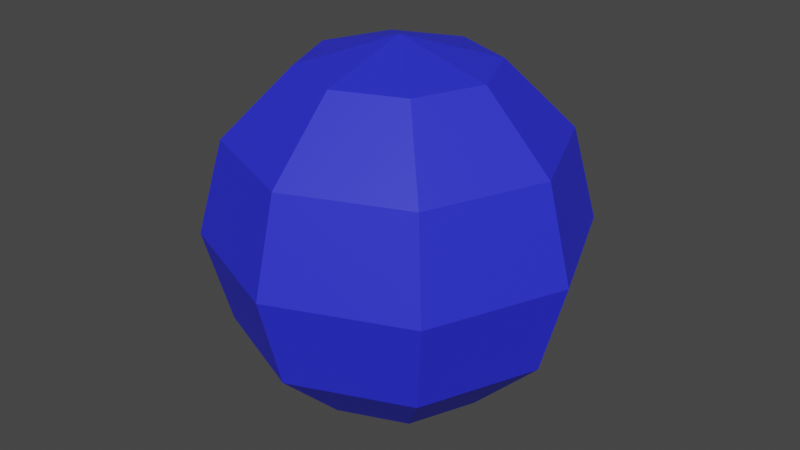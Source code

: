 # Source: waypoints_straight.blend  (saved by Blender 2.92.15; exported with 4.5.12 LTS)
import bpy
from mathutils import Matrix  # noqa: F401  (used for matrix-valued properties, if any)

bpy.ops.wm.read_factory_settings(use_empty=True)
scene = bpy.context.scene
scene.name = 'Scene'

# ---- collections
col_collection = bpy.data.collections.new('Collection'); scene.collection.children.link(col_collection)

# ---- materials (node trees are filled in below, after node groups)
mat_material = bpy.data.materials.new('Material')
mat_material.use_transparent_shadow = False

# ---- material node trees
mat_material.use_nodes = True; mat_material.node_tree.nodes.clear()
_N = mat_material.node_tree.nodes; _L = mat_material.node_tree.links
n0 = _N.new('ShaderNodeBsdfPrincipled'); n0.name = 'Principled BSDF'; n0.location = (10, 300)
n0.distribution = 'GGX'
n0.subsurface_method = 'BURLEY'
n0.inputs[0].default_value = (0.02412, 0.02956, 0.8, 1.0)
n0.inputs[3].default_value = 1.45
n0.inputs[20].default_value = 0.0
n0.inputs[27].default_value = (0.0, 0.0, 0.0, 1.0)
n0.inputs[28].default_value = 1.0
n1 = _N.new('ShaderNodeOutputMaterial'); n1.name = 'Material Output'; n1.location = (300, 300)
_L.new(n0.outputs[0], n1.inputs[0])
n1.is_active_output = True

# ---- world
world_world = bpy.data.worlds.new('World'); scene.world = world_world
world_world.use_nodes = True; world_world.node_tree.nodes.clear()
_N = world_world.node_tree.nodes; _L = world_world.node_tree.links
n0 = _N.new('ShaderNodeOutputWorld'); n0.name = 'World Output'; n0.location = (300, 300)
n1 = _N.new('ShaderNodeBackground'); n1.name = 'Background'; n1.location = (10, 300)
n1.inputs[0].default_value = (0.05088, 0.05088, 0.05088, 1.0)
_L.new(n1.outputs[0], n0.inputs[0])
n0.is_active_output = True
world_world.color = (0.05088, 0.05088, 0.05088)
world_world.use_sun_shadow = False
world_world.sun_shadow_jitter_overblur = 0.0

# ---- meshes
me_sphere_001 = bpy.data.meshes.new('Sphere.001')
me_sphere_001.from_pydata([(0.0, 0.15, -0.2598), (0.1061, 0.1061, 0.2598), (0.1837, 0.1837, 0.15), (0.2121, 0.2121, -1.311e-08), (0.1837, 0.1837, -0.15), (0.1061, 0.1061, -0.2598), (0.15, 4.307e-08, 0.2598), (0.2598, 4.307e-08, 0.15), (0.3, 4.307e-08, -1.311e-08), (0.2598, 4.307e-08, -0.15), (0.15, 4.307e-08, -0.2598), (0.1061, -0.1061, 0.2598), (0.1837, -0.1837, 0.15), (0.2121, -0.2121, -1.311e-08), (0.1837, -0.1837, -0.15), (0.1061, -0.1061, -0.2598), (5.222e-09, -0.15, 0.2598), (1.267e-08, -0.2598, 0.15), (-2.229e-09, -0.3, -1.311e-08), (-2.229e-09, -0.2598, -0.15), (-2.229e-09, -0.15, -0.2598), (-0.1061, -0.1061, 0.2598), (-0.1837, -0.1837, 0.15), (-0.2121, -0.2121, -1.311e-08), (-0.1837, -0.1837, -0.15), (-0.1061, -0.1061, -0.2598), (0.0, 4.53e-08, -0.3), (-0.15, 4.307e-08, 0.2598), (-0.2598, 2.817e-08, 0.15), (-0.3, 4.307e-08, -1.311e-08), (-0.2598, 4.307e-08, -0.15), (-0.15, 5.052e-08, -0.2598), (-0.1061, 0.1061, 0.2598), (-0.1837, 0.1837, 0.15), (-0.2121, 0.2121, -1.311e-08), (-0.1837, 0.1837, -0.15), (-0.1061, 0.1061, -0.2598), (-1.066e-14, 1.776e-15, 0.3), (-2.229e-09, 0.15, 0.2598), (-1.713e-08, 0.2598, 0.15), (-2.229e-09, 0.3, -1.311e-08), (-2.229e-09, 0.2598, -0.15)], [], [(0, 41, 4, 5), (40, 39, 2, 3), (38, 37, 1), (26, 0, 5), (41, 40, 3, 4), (39, 38, 1, 2), (3, 2, 7, 8), (1, 37, 6), (26, 5, 10), (4, 3, 8, 9), (2, 1, 6, 7), (5, 4, 9, 10), (6, 37, 11), (26, 10, 15), (9, 8, 13, 14), (7, 6, 11, 12), (10, 9, 14, 15), (8, 7, 12, 13), (26, 15, 20), (14, 13, 18, 19), (12, 11, 16, 17), (15, 14, 19, 20), (13, 12, 17, 18), (11, 37, 16), (26, 20, 25), (19, 18, 23, 24), (17, 16, 21, 22), (20, 19, 24, 25), (18, 17, 22, 23), (16, 37, 21), (26, 25, 31), (24, 23, 29, 30), (22, 21, 27, 28), (25, 24, 30, 31), (23, 22, 28, 29), (21, 37, 27), (30, 29, 34, 35), (28, 27, 32, 33), (31, 30, 35, 36), (29, 28, 33, 34), (27, 37, 32), (26, 31, 36), (33, 32, 38, 39), (36, 35, 41, 0), (34, 33, 39, 40), (32, 37, 38), (26, 36, 0), (35, 34, 40, 41)])
_uv = me_sphere_001.uv_layers.new(name='UVMap')
_uv.uv.foreach_set('vector', [0.75, 0.1667, 0.75, 0.3333, 0.625, 0.3333, 0.625, 0.1667, 0.75, 0.5, 0.75, 0.6667, 0.625, 0.6667, 0.625, 0.5, 0.75, 0.8333, 0.6875, 1.0, 0.625, 0.8333, 0.6875, 0.0, 0.75, 0.1667, 0.625, 0.1667, 0.75, 0.3333, 0.75, 0.5, 0.625, 0.5, 0.625, 0.3333, 0.75, 0.6667, 0.75, 0.8333, 0.625, 0.8333, 0.625, 0.6667, 0.625, 0.5, 0.625, 0.6667, 0.5, 0.6667, 0.5, 0.5, 0.625, 0.8333, 0.5625, 1.0, 0.5, 0.8333, 0.5625, 0.0, 0.625, 0.1667, 0.5, 0.1667, 0.625, 0.3333, 0.625, 0.5, 0.5, 0.5, 0.5, 0.3333, 0.625, 0.6667, 0.625, 0.8333, 0.5, 0.8333, 0.5, 0.6667, 0.625, 0.1667, 0.625, 0.3333, 0.5, 0.3333, 0.5, 0.1667, 0.5, 0.8333, 0.4375, 1.0, 0.375, 0.8333, 0.4375, 0.0, 0.5, 0.1667, 0.375, 0.1667, 0.5, 0.3333, 0.5, 0.5, 0.375, 0.5, 0.375, 0.3333, 0.5, 0.6667, 0.5, 0.8333, 0.375, 0.8333, 0.375, 0.6667, 0.5, 0.1667, 0.5, 0.3333, 0.375, 0.3333, 0.375, 0.1667, 0.5, 0.5, 0.5, 0.6667, 0.375, 0.6667, 0.375, 0.5, 0.3125, 0.0, 0.375, 0.1667, 0.25, 0.1667, 0.375, 0.3333, 0.375, 0.5, 0.25, 0.5, 0.25, 0.3333, 0.375, 0.6667, 0.375, 0.8333, 0.25, 0.8333, 0.25, 0.6667, 0.375, 0.1667, 0.375, 0.3333, 0.25, 0.3333, 0.25, 0.1667, 0.375, 0.5, 0.375, 0.6667, 0.25, 0.6667, 0.25, 0.5, 0.375, 0.8333, 0.3125, 1.0, 0.25, 0.8333, 0.1875, 0.0, 0.25, 0.1667, 0.125, 0.1667, 0.25, 0.3333, 0.25, 0.5, 0.125, 0.5, 0.125, 0.3333, 0.25, 0.6667, 0.25, 0.8333, 0.125, 0.8333, 0.125, 0.6667, 0.25, 0.1667, 0.25, 0.3333, 0.125, 0.3333, 0.125, 0.1667, 0.25, 0.5, 0.25, 0.6667, 0.125, 0.6667, 0.125, 0.5, 0.25, 0.8333, 0.1875, 1.0, 0.125, 0.8333, 0.0625, 0.0, 0.125, 0.1667, 0.0, 0.1667, 0.125, 0.3333, 0.125, 0.5, 0.0, 0.5, 0.0, 0.3333, 0.125, 0.6667, 0.125, 0.8333, 0.0, 0.8333, 0.0, 0.6667, 0.125, 0.1667, 0.125, 0.3333, 0.0, 0.3333, 0.0, 0.1667, 0.125, 0.5, 0.125, 0.6667, 0.0, 0.6667, 0.0, 0.5, 0.125, 0.8333, 0.0625, 1.0, 0.0, 0.8333, 1.0, 0.3333, 1.0, 0.5, 0.875, 0.5, 0.875, 0.3333, 1.0, 0.6667, 1.0, 0.8333, 0.875, 0.8333, 0.875, 0.6667, 1.0, 0.1667, 1.0, 0.3333, 0.875, 0.3333, 0.875, 0.1667, 1.0, 0.5, 1.0, 0.6667, 0.875, 0.6667, 0.875, 0.5, 1.0, 0.8333, 0.9375, 1.0, 0.875, 0.8333, 0.9375, 0.0, 1.0, 0.1667, 0.875, 0.1667, 0.875, 0.6667, 0.875, 0.8333, 0.75, 0.8333, 0.75, 0.6667, 0.875, 0.1667, 0.875, 0.3333, 0.75, 0.3333, 0.75, 0.1667, 0.875, 0.5, 0.875, 0.6667, 0.75, 0.6667, 0.75, 0.5, 0.875, 0.8333, 0.8125, 1.0, 0.75, 0.8333, 0.8125, 0.0, 0.875, 0.1667, 0.75, 0.1667, 0.875, 0.3333, 0.875, 0.5, 0.75, 0.5, 0.75, 0.3333])
me_sphere_001.materials.append(mat_material)
me_sphere_001.use_remesh_fix_poles = True
me_sphere_001.use_remesh_preserve_attributes = False
me_sphere_001.use_mirror_vertex_groups = False
me_sphere_001.update()
arm_armature = bpy.data.armatures.new('Armature')  # bones are not reproduced

# ---- objects
ob_hinweg = bpy.data.objects.new('hinweg', me_sphere_001)
ob_armature_tomachine = bpy.data.objects.new('Armature_toMachine', arm_armature)

# ---- transforms, parenting, visibility, modifiers, constraints
ob_hinweg.parent = ob_armature_tomachine
ob_hinweg.matrix_parent_inverse = Matrix(((1.0, -0.0, 0.0, -0.0), (-0.0, 1.0, -0.0, 0.0), (0.0, -0.0, 1.0, 0.5), (-0.0, 0.0, -0.0, 1.0)))
ob_hinweg.location = (0.0, 0.0, 0.0)
ob_hinweg.lineart.crease_threshold = 0.0
_vg = ob_hinweg.vertex_groups.new(name='Bone')
_vg.add([0, 1, 2, 3, 4, 5, 6, 7, 8, 9, 10, 11, 12, 13, 14, 15, 16, 17, 18, 19, 20, 21, 22, 23, 24, 25, 26, 27, 28, 29, 30, 31, 32, 33, 34, 35, 36, 37, 38, 39, 40, 41], 1.0, 'REPLACE')
_vg = ob_hinweg.vertex_groups.new(name='Bone.001')
_vg = ob_hinweg.vertex_groups.new(name='Bone.002')
_m = ob_hinweg.modifiers.new('Armature', 'ARMATURE')
_m.object = ob_armature_tomachine
ob_armature_tomachine.location = (0.0, 0.0, 0.0)
ob_armature_tomachine.scale = (0.2997, 0.2997, 0.2997)
ob_armature_tomachine.lineart.crease_threshold = 0.0

# ---- collection membership
col_collection.objects.link(ob_hinweg)
col_collection.objects.link(ob_armature_tomachine)

# ---- scene / render settings (as saved in the file)
scene.frame_start = 1; scene.frame_end = 40; scene.frame_set(39)
scene.render.engine = 'BLENDER_EEVEE_NEXT'
scene.cycles.use_denoising = False
scene.cycles.samples = 128
scene.cycles.sampling_pattern = 'TABULATED_SOBOL'
scene.cycles.use_adaptive_sampling = False
scene.cycles.use_light_tree = False
scene.view_settings.view_transform = 'Filmic'
bpy.context.view_layer.update()

# ---- added for rendering (the .blend has no active camera and no usable light): camera, sun
cam_auto = bpy.data.cameras.new('AutoCamera')
cam_auto.lens = 50.0
cam_auto.sensor_width = 36.0
cam_auto.clip_end = 1000.0
ob_auto_camera = bpy.data.objects.new('AutoCamera', cam_auto)
scene.collection.objects.link(ob_auto_camera)
ob_auto_camera.location = (0.288127, -0.345752, 0.38033)
ob_auto_camera.rotation_euler = (1.09748, -7.21219e-08, 0.694738)
scene.camera = ob_auto_camera
light_auto_sun = bpy.data.lights.new('AutoSun', 'SUN')
light_auto_sun.energy = 3.0
light_auto_sun.angle = 0.0523599
ob_auto_sun = bpy.data.objects.new('AutoSun', light_auto_sun)
scene.collection.objects.link(ob_auto_sun)
ob_auto_sun.rotation_euler = (0.872665, 0.174533, 0.523599)
bpy.context.view_layer.update()
